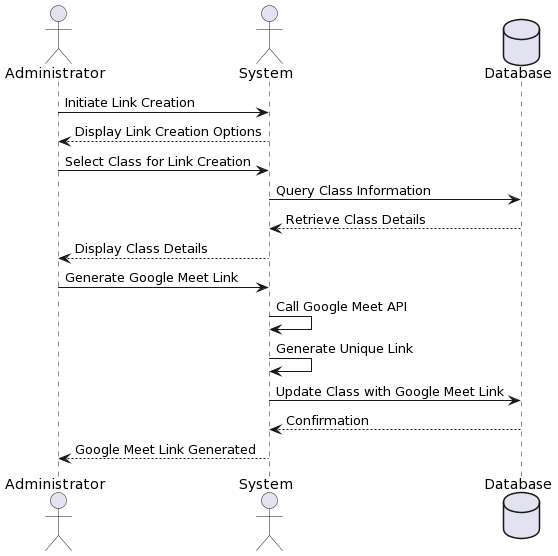

The diagram above was rendered by PlantUML. Its source (embedded in the PNG):
@startuml
actor Administrator
actor System
database Database

Administrator -> System: Initiate Link Creation
System --> Administrator: Display Link Creation Options
Administrator -> System: Select Class for Link Creation
System -> Database: Query Class Information
Database --> System: Retrieve Class Details
System --> Administrator: Display Class Details

Administrator -> System: Generate Google Meet Link
System -> System: Call Google Meet API
System -> System: Generate Unique Link
System -> Database: Update Class with Google Meet Link
Database --> System: Confirmation
System --> Administrator: Google Meet Link Generated
@enduml